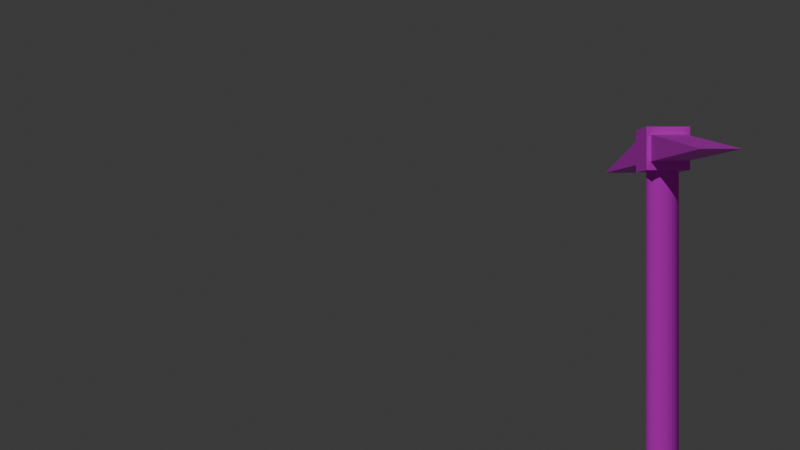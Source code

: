 # Source: pickaxe.blend  (saved by Blender 4.4.30; exported with 4.5.12 LTS)
import bpy
from mathutils import Matrix  # noqa: F401  (used for matrix-valued properties, if any)

bpy.ops.wm.read_factory_settings(use_empty=True)
scene = bpy.context.scene
scene.name = 'Scene'

# ---- collections
col_collection = bpy.data.collections.new('Collection'); scene.collection.children.link(col_collection)

# ---- images (referenced by path relative to the original .blend; pixels are not part of the script)
import os
ASSET_DIR = os.environ.get("B2B_ASSET_DIR", "")  # directory of the original .blend (textures are referenced by path, not embedded)
HERE = os.path.dirname(os.path.abspath(__file__))  # packed textures are extracted next to this script under _unpacked/

def load_image(name, relpath, width, height, colorspace="sRGB"):
    """Load a texture the original file referenced (path relative to the .blend, or extracted next to this script)."""
    p = next((c for c in (os.path.join(HERE, relpath), os.path.join(ASSET_DIR, relpath)) if relpath and os.path.exists(c)), "")
    if p:
        img = bpy.data.images.load(p, check_existing=True)
        img.name = name
    else:  # same state as the original file: an image datablock whose file is absent (Cycles renders it pink)
        img = bpy.data.images.new(name, width, height)
        img.source = "FILE"
        img.filepath = "//" + (relpath or name)
    img.colorspace_settings.name = colorspace
    return img
img_handle_jpeg = load_image('handle.jpeg', 'handle.jpeg', 1024, 1024, 'sRGB')
img_iron_texture_jpg = load_image('iron texture.jpg', 'iron texture.jpg', 1024, 1024, 'sRGB')

# ---- materials (node trees are filled in below, after node groups)
mat_material_002 = bpy.data.materials.new('Material.002')
mat_material_004 = bpy.data.materials.new('Material.004')
mat_material_005 = bpy.data.materials.new('Material.005')
mat_material_003 = bpy.data.materials.new('Material.003')

# ---- material node trees
mat_material_002.use_nodes = True; mat_material_002.node_tree.nodes.clear()
_N = mat_material_002.node_tree.nodes; _L = mat_material_002.node_tree.links
n0 = _N.new('ShaderNodeBsdfPrincipled'); n0.name = 'Principled BSDF'; n0.location = (10, 300)
n0.inputs[2].default_value = 1.0
n1 = _N.new('ShaderNodeOutputMaterial'); n1.name = 'Material Output'; n1.location = (300, 300)
n2 = _N.new('ShaderNodeTexImage'); n2.name = 'Image Texture'; n2.location = (-190, 275)
n2.image = img_handle_jpeg
_L.new(n0.outputs[0], n1.inputs[0])
_L.new(n2.outputs[0], n0.inputs[0])
n1.is_active_output = True
mat_material_004.use_nodes = True; mat_material_004.node_tree.nodes.clear()
_N = mat_material_004.node_tree.nodes; _L = mat_material_004.node_tree.links
n0 = _N.new('ShaderNodeBsdfPrincipled'); n0.name = 'Principled BSDF'; n0.location = (10, 300)
n1 = _N.new('ShaderNodeOutputMaterial'); n1.name = 'Material Output'; n1.location = (300, 300)
n2 = _N.new('ShaderNodeTexImage'); n2.name = 'Image Texture'; n2.location = (-280, 275)
n2.image = img_iron_texture_jpg
_L.new(n0.outputs[0], n1.inputs[0])
_L.new(n2.outputs[0], n0.inputs[0])
n1.is_active_output = True
mat_material_005.use_nodes = True; mat_material_005.node_tree.nodes.clear()
_N = mat_material_005.node_tree.nodes; _L = mat_material_005.node_tree.links
n0 = _N.new('ShaderNodeBsdfPrincipled'); n0.name = 'Principled BSDF'; n0.location = (10, 300)
n1 = _N.new('ShaderNodeOutputMaterial'); n1.name = 'Material Output'; n1.location = (300, 300)
n2 = _N.new('ShaderNodeTexImage'); n2.name = 'Image Texture'; n2.location = (-280, 275)
n2.image = img_iron_texture_jpg
_L.new(n0.outputs[0], n1.inputs[0])
_L.new(n2.outputs[0], n0.inputs[0])
n1.is_active_output = True
mat_material_003.use_nodes = True; mat_material_003.node_tree.nodes.clear()
_N = mat_material_003.node_tree.nodes; _L = mat_material_003.node_tree.links
n0 = _N.new('ShaderNodeBsdfPrincipled'); n0.name = 'Principled BSDF'; n0.location = (10, 300)
n0.inputs[3].default_value = 1.6
n1 = _N.new('ShaderNodeOutputMaterial'); n1.name = 'Material Output'; n1.location = (300, 300)
n2 = _N.new('ShaderNodeTexImage'); n2.name = 'Image Texture'; n2.location = (-190, 275)
n2.image = img_iron_texture_jpg
_L.new(n0.outputs[0], n1.inputs[0])
_L.new(n2.outputs[0], n0.inputs[0])
n1.is_active_output = True

# ---- world
world_world = bpy.data.worlds.new('World'); scene.world = world_world
world_world.use_nodes = True; world_world.node_tree.nodes.clear()
_N = world_world.node_tree.nodes; _L = world_world.node_tree.links
n0 = _N.new('ShaderNodeOutputWorld'); n0.name = 'World Output'; n0.location = (300, 300)
n1 = _N.new('ShaderNodeBackground'); n1.name = 'Background'; n1.location = (10, 300)
n1.inputs[0].default_value = (0.05088, 0.05088, 0.05088, 1.0)
_L.new(n1.outputs[0], n0.inputs[0])
n0.is_active_output = True
world_world.color = (0.05088, 0.05088, 0.05088)
world_world.sun_shadow_jitter_overblur = 0.0

# ---- cameras
cam_camera = bpy.data.cameras.new('Camera')
cam_camera.clip_end = 100.0
cam_camera.ortho_scale = 7.314

# ---- lights
light_sun_002 = bpy.data.lights.new('Sun.002', 'SUN')
light_sun_002.energy = 1.0

# ---- meshes
me_cylinder = bpy.data.meshes.new('Cylinder')
me_cylinder.from_pydata([(0.03507, 0.004296, -0.09401), (0.03507, 0.004296, 1.906), (0.2302, -0.01492, -0.09401), (0.2302, -0.01492, 1.906), (0.4178, -0.07182, -0.09401), (0.4178, -0.07182, 1.906), (0.5906, -0.1642, -0.09401), (0.5906, -0.1642, 1.906), (0.7422, -0.2886, -0.09401), (0.7422, -0.2886, 1.906), (0.8665, -0.4401, -0.09401), (0.8665, -0.4401, 1.906), (0.959, -0.613, -0.09401), (0.959, -0.613, 1.906), (1.016, -0.8006, -0.09401), (1.016, -0.8006, 1.906), (1.035, -0.9957, -0.09401), (1.035, -0.9957, 1.906), (1.016, -1.191, -0.09401), (1.016, -1.191, 1.906), (0.959, -1.378, -0.09401), (0.959, -1.378, 1.906), (0.8665, -1.551, -0.09401), (0.8665, -1.551, 1.906), (0.7422, -1.703, -0.09401), (0.7422, -1.703, 1.906), (0.5906, -1.827, -0.09401), (0.5906, -1.827, 1.906), (0.4178, -1.92, -0.09401), (0.4178, -1.92, 1.906), (0.2302, -1.976, -0.09401), (0.2302, -1.976, 1.906), (0.03507, -1.996, -0.09401), (0.03507, -1.996, 1.906), (-0.16, -1.976, -0.09401), (-0.16, -1.976, 1.906), (-0.3476, -1.92, -0.09401), (-0.3476, -1.92, 1.906), (-0.5205, -1.827, -0.09401), (-0.5205, -1.827, 1.906), (-0.672, -1.703, -0.09401), (-0.672, -1.703, 1.906), (-0.7964, -1.551, -0.09401), (-0.7964, -1.551, 1.906), (-0.8888, -1.378, -0.09401), (-0.8888, -1.378, 1.906), (-0.9457, -1.191, -0.09401), (-0.9457, -1.191, 1.906), (-0.9649, -0.9957, -0.09401), (-0.9649, -0.9957, 1.906), (-0.9457, -0.8006, -0.09401), (-0.9457, -0.8006, 1.906), (-0.8888, -0.613, -0.09401), (-0.8888, -0.613, 1.906), (-0.7964, -0.4401, -0.09401), (-0.7964, -0.4401, 1.906), (-0.672, -0.2886, -0.09401), (-0.672, -0.2886, 1.906), (-0.5205, -0.1642, -0.09401), (-0.5205, -0.1642, 1.906), (-0.3476, -0.07182, -0.09401), (-0.3476, -0.07182, 1.906), (-0.16, -0.01492, -0.09401), (-0.16, -0.01492, 1.906)], [], [(0, 1, 3, 2), (2, 3, 5, 4), (4, 5, 7, 6), (6, 7, 9, 8), (8, 9, 11, 10), (10, 11, 13, 12), (12, 13, 15, 14), (14, 15, 17, 16), (16, 17, 19, 18), (18, 19, 21, 20), (20, 21, 23, 22), (22, 23, 25, 24), (24, 25, 27, 26), (26, 27, 29, 28), (28, 29, 31, 30), (30, 31, 33, 32), (32, 33, 35, 34), (34, 35, 37, 36), (36, 37, 39, 38), (38, 39, 41, 40), (40, 41, 43, 42), (42, 43, 45, 44), (44, 45, 47, 46), (46, 47, 49, 48), (48, 49, 51, 50), (50, 51, 53, 52), (52, 53, 55, 54), (54, 55, 57, 56), (56, 57, 59, 58), (58, 59, 61, 60), (3, 1, 63, 61, 59, 57, 55, 53, 51, 49, 47, 45, 43, 41, 39, 37, 35, 33, 31, 29, 27, 25, 23, 21, 19, 17, 15, 13, 11, 9, 7, 5), (60, 61, 63, 62), (62, 63, 1, 0), (0, 2, 4, 6, 8, 10, 12, 14, 16, 18, 20, 22, 24, 26, 28, 30, 32, 34, 36, 38, 40, 42, 44, 46, 48, 50, 52, 54, 56, 58, 60, 62)])
_uv = me_cylinder.uv_layers.new(name='UVMap')
_uv.uv.foreach_set('vector', [0.01097, 0.002276, 0.9991, 0.002332, 0.9991, 0.03331, 0.01096, 0.03325, 0.01096, 0.03325, 0.9991, 0.03331, 0.9991, 0.06429, 0.01096, 0.06423, 0.01096, 0.06423, 0.9991, 0.06429, 0.9991, 0.09526, 0.01096, 0.09521, 0.01096, 0.09521, 0.9991, 0.09526, 0.9991, 0.1262, 0.01095, 0.1262, 0.01095, 0.1262, 0.9991, 0.1262, 0.9991, 0.1572, 0.01095, 0.1572, 0.01095, 0.1572, 0.9991, 0.1572, 0.9991, 0.1882, 0.01095, 0.1881, 0.01095, 0.1881, 0.9991, 0.1882, 0.9991, 0.2192, 0.01094, 0.2191, 0.01094, 0.2191, 0.9991, 0.2192, 0.999, 0.2502, 0.01094, 0.2501, 0.01094, 0.2501, 0.999, 0.2502, 0.999, 0.2811, 0.01094, 0.2811, 0.01094, 0.2811, 0.999, 0.2811, 0.999, 0.3121, 0.01093, 0.312, 0.01093, 0.312, 0.999, 0.3121, 0.999, 0.3431, 0.01093, 0.343, 0.01093, 0.343, 0.999, 0.3431, 0.999, 0.3741, 0.01092, 0.374, 0.01092, 0.374, 0.999, 0.3741, 0.999, 0.405, 0.01092, 0.405, 0.01092, 0.405, 0.999, 0.405, 0.999, 0.436, 0.01092, 0.436, 0.01092, 0.436, 0.999, 0.436, 0.999, 0.467, 0.01091, 0.4669, 0.01091, 0.4669, 0.999, 0.467, 0.999, 0.498, 0.01091, 0.4979, 0.01091, 0.4979, 0.999, 0.498, 0.999, 0.5289, 0.01091, 0.5289, 0.01091, 0.5289, 0.999, 0.5289, 0.999, 0.5599, 0.0109, 0.5599, 0.0109, 0.5599, 0.999, 0.5599, 0.999, 0.5909, 0.0109, 0.5908, 0.0109, 0.5908, 0.999, 0.5909, 0.999, 0.6219, 0.0109, 0.6218, 0.0109, 0.6218, 0.999, 0.6219, 0.999, 0.6529, 0.01089, 0.6528, 0.01089, 0.6528, 0.999, 0.6529, 0.999, 0.6838, 0.01089, 0.6838, 0.01089, 0.6838, 0.999, 0.6838, 0.999, 0.7148, 0.01089, 0.7148, 0.01089, 0.7148, 0.999, 0.7148, 0.999, 0.7458, 0.01088, 0.7457, 0.01088, 0.7457, 0.999, 0.7458, 0.999, 0.7768, 0.01088, 0.7767, 0.01088, 0.7767, 0.999, 0.7768, 0.999, 0.8077, 0.01088, 0.8077, 0.01088, 0.8077, 0.999, 0.8077, 0.999, 0.8387, 0.01087, 0.8387, 0.01087, 0.8387, 0.999, 0.8387, 0.999, 0.8697, 0.01087, 0.8696, 0.01087, 0.8696, 0.999, 0.8697, 0.999, 0.9007, 0.01086, 0.9006, 0.01086, 0.9006, 0.999, 0.9007, 0.999, 0.9317, 0.01086, 0.9316, 0.4875, 0.6993, 0.0009426, 0.7457, 0.4875, 0.7922, 0.4739, 0.8368, 0.4519, 0.8779, 0.4222, 0.914, 0.386, 0.9436, 0.3448, 0.9655, 0.3, 0.9791, 0.2535, 0.9837, 0.207, 0.9791, 0.1622, 0.9655, 0.121, 0.9436, 0.08483, 0.914, 0.05516, 0.8779, 0.03312, 0.8368, 0.01955, 0.7921, 0.01497, 0.7457, 0.01956, 0.6993, 0.03314, 0.6547, 0.05519, 0.6136, 0.08486, 0.5775, 0.121, 0.5479, 0.1623, 0.5259, 0.207, 0.5124, 0.2536, 0.5078, 0.3001, 0.5124, 0.3448, 0.526, 0.3861, 0.5479, 0.4222, 0.5775, 0.4519, 0.6136, 0.4739, 0.6547, 0.01086, 0.9316, 0.999, 0.9317, 0.999, 0.9626, 0.01086, 0.9626, 0.01086, 0.9626, 0.999, 0.9626, 0.999, 0.9936, 0.01085, 0.9936, 0.0009995, 0.2501, 0.4876, 0.2037, 0.474, 0.1591, 0.4519, 0.1179, 0.4223, 0.08189, 0.3861, 0.0523, 0.3449, 0.03032, 0.3001, 0.01678, 0.2536, 0.0122, 0.2071, 0.01677, 0.1623, 0.03031, 0.1211, 0.05229, 0.08492, 0.08187, 0.05525, 0.1179, 0.0332, 0.1591, 0.01962, 0.2037, 0.01503, 0.2501, 0.01961, 0.2965, 0.03318, 0.3411, 0.05522, 0.3823, 0.08488, 0.4183, 0.121, 0.4479, 0.1623, 0.4699, 0.207, 0.4834, 0.2536, 0.488, 0.3001, 0.4834, 0.3448, 0.4699, 0.3861, 0.4479, 0.4222, 0.4183, 0.4519, 0.3823, 0.474, 0.3412, 0.4875, 0.2965])
me_cylinder.materials.append(mat_material_002)
me_cylinder.update()
me_cube_002 = bpy.data.meshes.new('Cube.002')
me_cube_002.from_pydata([(-0.9738, -1.671, 14.96), (-0.9738, -1.671, 16.96), (-0.9738, 0.329, 14.96), (-0.9738, 0.329, 16.96), (1.026, -1.671, 14.96), (1.026, -1.671, 16.96), (1.026, 0.329, 14.96), (1.026, 0.329, 16.96)], [], [(0, 1, 3, 2), (2, 3, 7, 6), (6, 7, 5, 4), (4, 5, 1, 0), (2, 6, 4, 0), (7, 3, 1, 5)])
_uv = me_cube_002.uv_layers.new(name='UVMap')
_uv.uv.foreach_set('vector', [0.375, 0.0, 0.625, 0.0, 0.625, 0.25, 0.375, 0.25, 0.375, 0.25, 0.625, 0.25, 0.625, 0.5, 0.375, 0.5, 0.375, 0.5, 0.625, 0.5, 0.625, 0.75, 0.375, 0.75, 0.375, 0.75, 0.625, 0.75, 0.625, 1.0, 0.375, 1.0, 0.125, 0.5, 0.375, 0.5, 0.375, 0.75, 0.125, 0.75, 0.625, 0.5, 0.875, 0.5, 0.875, 0.75, 0.625, 0.75])
me_cube_002.materials.append(mat_material_004)
me_cube_002.update()
me_cube_003 = bpy.data.meshes.new('Cube.003')
me_cube_003.from_pydata([(-0.9676, -2.392, 23.69), (-0.9676, -0.3924, 23.69), (-0.9676, -0.3924, 25.69), (1.032, -2.392, 23.69), (1.032, -0.3924, 23.69), (1.032, -0.3924, 25.69)], [], [(0, 2, 1), (1, 2, 5, 4), (4, 5, 3), (1, 4, 3, 0), (5, 2, 0, 3)])
_uv = me_cube_003.uv_layers.new(name='UVMap')
_uv.uv.foreach_set('vector', [0.375, 0.0, 0.625, 0.25, 0.375, 0.25, 0.375, 0.25, 0.625, 0.25, 0.625, 0.5, 0.375, 0.5, 0.375, 0.5, 0.625, 0.5, 0.375, 0.75, 0.125, 0.5, 0.375, 0.5, 0.375, 0.75, 0.125, 0.75, 0.625, 0.5, 0.875, 0.5, 0.375, 1.0, 0.375, 0.75])
me_cube_003.materials.append(mat_material_005)
me_cube_003.update()
me_cube_004 = bpy.data.meshes.new('Cube.004')
me_cube_004.from_pydata([(-0.9676, -0.00443, 23.69), (-0.9676, -0.00443, 25.69), (-0.9676, 1.996, 23.69), (1.032, -0.00443, 23.69), (1.032, -0.00443, 25.69), (1.032, 1.996, 23.69)], [], [(0, 1, 2), (5, 4, 3), (3, 4, 1, 0), (2, 5, 3, 0), (1, 4, 5, 2)])
_uv = me_cube_004.uv_layers.new(name='UVMap')
_uv.uv.foreach_set('vector', [0.375, 0.0, 0.625, 0.0, 0.375, 0.25, 0.9479, 0.01917, 0.02209, 0.8982, 0.9479, 0.8982, 0.375, 0.75, 0.625, 0.75, 0.625, 1.0, 0.375, 1.0, 0.02457, 0.374, 0.9479, 0.374, 0.9479, 0.624, 0.02457, 0.624, 0.875, 0.75, 0.625, 0.75, 0.375, 0.5, 0.375, 0.25])
me_cube_004.materials.append(mat_material_003)
me_cube_004.update()

# ---- objects
ob_camera = bpy.data.objects.new('Camera', cam_camera)
ob_cylinder = bpy.data.objects.new('Cylinder', me_cylinder)
ob_cube = bpy.data.objects.new('Cube', me_cube_002)
ob_cube_001 = bpy.data.objects.new('Cube.001', me_cube_003)
ob_cube_002 = bpy.data.objects.new('Cube.002', me_cube_004)
ob_sun = bpy.data.objects.new('Sun', light_sun_002)

# ---- transforms, parenting, visibility, modifiers, constraints
ob_camera.location = (3.0, 12.0, 2.0)
ob_camera.rotation_euler = (-1.571, 3.142, 0.0)
ob_camera.lock_rotations_4d = False
ob_camera.empty_display_type = 'ARROWS'
ob_camera.color = (0.0, 0.0, 0.0, 0.0)
ob_camera.display_type = 'WIRE'
ob_camera.lineart.crease_threshold = 0.0
ob_cylinder.location = (-0.006386, -0.517, -1.031)
ob_cylinder.scale = (0.1821, 0.1833, 1.932)
ob_cube.location = (-0.006386, -0.517, -1.031)
ob_cube.scale = (0.2436, 0.2752, 0.2436)
ob_cube_001.location = (-0.006386, -0.517, -1.031)
ob_cube_001.scale = (0.1971, 1.103, 0.1579)
ob_cube_002.location = (-0.006386, -0.517, -1.031)
ob_cube_002.scale = (0.1971, 1.077, 0.1579)
ob_sun.location = (6.841, 10.0, 10.0)
ob_sun.rotation_euler = (-0.9948, -0.02927, -0.5417)

# ---- collection membership
col_collection.objects.link(ob_camera)
col_collection.objects.link(ob_cylinder)
col_collection.objects.link(ob_cube)
col_collection.objects.link(ob_cube_001)
col_collection.objects.link(ob_cube_002)
col_collection.objects.link(ob_sun)

# ---- scene / render settings (as saved in the file)
scene.camera = ob_camera
scene.frame_start = 1; scene.frame_end = 250; scene.frame_set(1)
scene.render.engine = 'BLENDER_EEVEE_NEXT'
scene.render.film_transparent = True
bpy.context.view_layer.update()
